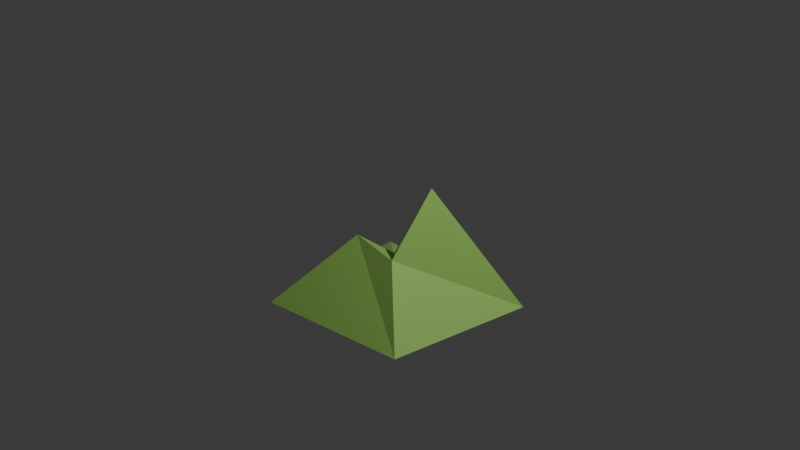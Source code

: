 # Source: montanha.blend  (saved by Blender 5.0.118; exported with 4.5.12 LTS)
import bpy
from mathutils import Matrix  # noqa: F401  (used for matrix-valued properties, if any)

bpy.ops.wm.read_factory_settings(use_empty=True)
scene = bpy.context.scene
scene.name = 'Scene'

# ---- collections
col_collection = bpy.data.collections.new('Collection'); scene.collection.children.link(col_collection)

# ---- materials (node trees are filled in below, after node groups)
mat_material_001 = bpy.data.materials.new('Material.001')

# ---- material node trees
mat_material_001.use_nodes = True; mat_material_001.node_tree.nodes.clear()
_N = mat_material_001.node_tree.nodes; _L = mat_material_001.node_tree.links
n0 = _N.new('ShaderNodeBsdfPrincipled'); n0.name = 'Principled BSDF'; n0.location = (-200, 100)
n0.inputs[0].default_value = (0.4272, 0.8, 0.1751, 1.0)
n1 = _N.new('ShaderNodeOutputMaterial'); n1.name = 'Material Output'; n1.location = (200, 100)
_L.new(n0.outputs[0], n1.inputs[0])
n1.is_active_output = True

# ---- world
world_world = bpy.data.worlds.new('World'); scene.world = world_world
world_world.use_nodes = True; world_world.node_tree.nodes.clear()
_N = world_world.node_tree.nodes; _L = world_world.node_tree.links
n0 = _N.new('ShaderNodeOutputWorld'); n0.name = 'World Output'; n0.location = (200, 100)
n1 = _N.new('ShaderNodeBackground'); n1.name = 'Background'; n1.location = (-200, 100)
n1.inputs[0].default_value = (0.05088, 0.05088, 0.05088, 1.0)
_L.new(n1.outputs[0], n0.inputs[0])
n0.is_active_output = True
world_world.color = (0.05088, 0.05088, 0.05088)
world_world.sun_shadow_jitter_overblur = 0.0

# ---- cameras
cam_camera = bpy.data.cameras.new('Camera')
cam_camera.clip_end = 100.0
cam_camera.ortho_scale = 7.314

# ---- lights
light_light = bpy.data.lights.new('Light', 'POINT')
light_light.energy = 1000.0
light_light.shadow_soft_size = 0.1

# ---- meshes
me_cube_001 = bpy.data.meshes.new('Cube.001')
me_cube_001.from_pydata([(-0.9454, -0.9695, -0.9912), (-0.3459, -0.2646, -0.2157), (-1.033, 0.8282, -0.9404), (-0.259, 0.1714, -0.5533), (0.7297, -0.748, -1.008), (0.2302, -0.3172, -0.2757), (0.9209, 0.9232, -1.016), (0.2352, 0.224, 0.3471)], [], [(0, 1, 3, 2), (2, 3, 7, 6), (6, 7, 5, 4), (4, 5, 1, 0), (2, 6, 4, 0), (7, 3, 1, 5)])
_uv = me_cube_001.uv_layers.new(name='UVMap')
_uv.uv.foreach_set('vector', [0.375, 0.0, 0.625, 0.0, 0.625, 0.25, 0.375, 0.25, 0.375, 0.25, 0.625, 0.25, 0.625, 0.5, 0.375, 0.5, 0.375, 0.5, 0.625, 0.5, 0.625, 0.75, 0.375, 0.75, 0.375, 0.75, 0.625, 0.75, 0.625, 1.0, 0.375, 1.0, 0.125, 0.5, 0.375, 0.5, 0.375, 0.75, 0.125, 0.75, 0.625, 0.5, 0.875, 0.5, 0.875, 0.75, 0.625, 0.75])
_ca = me_cube_001.color_attributes.new('Color', 'FLOAT_COLOR', 'POINT')
_ca.data.foreach_set('color', [1.0, 1.0, 1.0, 1.0, 0.9619, 0.9619, 0.9619, 1.0, 1.0, 1.0, 1.0, 1.0, 0.04678, 0.04678, 0.04678, 1.0, 1.0, 1.0, 1.0, 1.0, 0.03417, 0.03417, 0.03417, 1.0, 1.0, 1.0, 1.0, 1.0, 1.0, 1.0, 1.0, 1.0])
me_cube_001.materials.append(mat_material_001)
me_cube_001.update()

# ---- objects
ob_light = bpy.data.objects.new('Light', light_light)
ob_camera = bpy.data.objects.new('Camera', cam_camera)
ob_cube = bpy.data.objects.new('Cube', me_cube_001)

# ---- transforms, parenting, visibility, modifiers, constraints
ob_light.location = (4.076, 1.005, 5.904)
ob_light.rotation_euler = (0.6503, 0.05522, 1.866)
ob_light.lock_rotations_4d = False
ob_light.empty_display_type = 'ARROWS'
ob_light.color = (0.0, 0.0, 0.0, 0.0)
ob_light.lineart.crease_threshold = 0.0
ob_camera.location = (7.359, -6.926, 4.958)
ob_camera.rotation_euler = (1.109, 0.0, 0.8149)
ob_camera.lock_rotations_4d = False
ob_camera.empty_display_type = 'ARROWS'
ob_camera.color = (0.0, 0.0, 0.0, 0.0)
ob_camera.display_type = 'WIRE'
ob_camera.lineart.crease_threshold = 0.0
ob_cube.location = (0.0, 0.0, 0.0)

# ---- collection membership
col_collection.objects.link(ob_light)
col_collection.objects.link(ob_camera)
col_collection.objects.link(ob_cube)

# ---- scene / render settings (as saved in the file)
scene.camera = ob_camera
scene.frame_start = 1; scene.frame_end = 250; scene.frame_set(1)
scene.render.engine = 'BLENDER_EEVEE_NEXT'
scene.render.bake_bias = 0.0
scene.render.bake_samples = 0
scene.cycles.sampling_pattern = 'TABULATED_SOBOL'
scene.eevee.use_volume_custom_range = False
bpy.context.view_layer.update()
